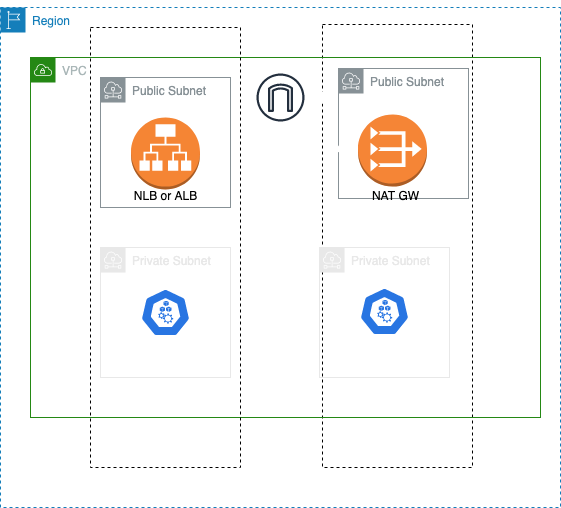

The diagram above was exported from draw.io. Its source (the exported page's mxGraphModel, read from the mxfile embedded in the PNG):
<mxGraphModel dx="704" dy="367" grid="1" gridSize="10" guides="1" tooltips="1" connect="1" arrows="1" fold="1" page="1" pageScale="1" pageWidth="827" pageHeight="1169" math="0" shadow="0">
  <root>
    <mxCell id="0" />
    <mxCell id="1" parent="0" />
    <mxCell id="2" value="Region" style="points=[[0,0],[0.25,0],[0.5,0],[0.75,0],[1,0],[1,0.25],[1,0.5],[1,0.75],[1,1],[0.75,1],[0.5,1],[0.25,1],[0,1],[0,0.75],[0,0.5],[0,0.25]];outlineConnect=0;gradientColor=none;html=1;whiteSpace=wrap;fontSize=12;fontStyle=0;container=1;pointerEvents=0;collapsible=0;recursiveResize=0;shape=mxgraph.aws4.group;grIcon=mxgraph.aws4.group_region;strokeColor=#147EBA;fillColor=none;verticalAlign=top;align=left;spacingLeft=30;fontColor=#147EBA;dashed=1;" vertex="1" parent="1">
      <mxGeometry x="30" y="10" width="560" height="500" as="geometry" />
    </mxCell>
    <mxCell id="17" value="" style="verticalLabelPosition=bottom;verticalAlign=top;html=1;shape=mxgraph.basic.rect;fillColor2=none;strokeWidth=1;size=20;indent=5;fontColor=#ffffff;dashed=1;fillColor=none;" vertex="1" parent="2">
      <mxGeometry x="322" y="17" width="150" height="443" as="geometry" />
    </mxCell>
    <mxCell id="19" value="AZ: US-east-2b" style="text;html=1;align=center;verticalAlign=middle;resizable=0;points=[];autosize=1;strokeColor=none;fillColor=none;fontColor=#ffffff;" vertex="1" parent="2">
      <mxGeometry x="348" y="-7" width="110" height="30" as="geometry" />
    </mxCell>
    <mxCell id="4" value="VPC" style="points=[[0,0],[0.25,0],[0.5,0],[0.75,0],[1,0],[1,0.25],[1,0.5],[1,0.75],[1,1],[0.75,1],[0.5,1],[0.25,1],[0,1],[0,0.75],[0,0.5],[0,0.25]];outlineConnect=0;gradientColor=none;html=1;whiteSpace=wrap;fontSize=12;fontStyle=0;container=1;pointerEvents=0;collapsible=0;recursiveResize=0;shape=mxgraph.aws4.group;grIcon=mxgraph.aws4.group_vpc;strokeColor=#248814;fillColor=none;verticalAlign=top;align=left;spacingLeft=30;fontColor=#AAB7B8;dashed=0;" vertex="1" parent="1">
      <mxGeometry x="60" y="60" width="510" height="360" as="geometry" />
    </mxCell>
    <mxCell id="5" value="Public Subnet" style="sketch=0;outlineConnect=0;gradientColor=none;html=1;whiteSpace=wrap;fontSize=12;fontStyle=0;shape=mxgraph.aws4.group;grIcon=mxgraph.aws4.group_subnet;strokeColor=#879196;fillColor=none;verticalAlign=top;align=left;spacingLeft=30;fontColor=#879196;dashed=0;" vertex="1" parent="4">
      <mxGeometry x="70" y="20" width="130" height="130" as="geometry" />
    </mxCell>
    <mxCell id="6" value="Public Subnet" style="sketch=0;outlineConnect=0;gradientColor=none;html=1;whiteSpace=wrap;fontSize=12;fontStyle=0;shape=mxgraph.aws4.group;grIcon=mxgraph.aws4.group_subnet;strokeColor=#879196;fillColor=none;verticalAlign=top;align=left;spacingLeft=30;fontColor=#879196;dashed=0;" vertex="1" parent="4">
      <mxGeometry x="308" y="11" width="130" height="130" as="geometry" />
    </mxCell>
    <mxCell id="7" value="Private Subnet" style="sketch=0;outlineConnect=0;gradientColor=none;html=1;whiteSpace=wrap;fontSize=12;fontStyle=0;shape=mxgraph.aws4.group;grIcon=mxgraph.aws4.group_subnet;strokeColor=#E8E8E8;fillColor=none;verticalAlign=top;align=left;spacingLeft=30;fontColor=#E8E8E8;dashed=0;" vertex="1" parent="4">
      <mxGeometry x="70" y="190" width="130" height="130" as="geometry" />
    </mxCell>
    <mxCell id="8" value="Private Subnet" style="sketch=0;outlineConnect=0;gradientColor=none;html=1;whiteSpace=wrap;fontSize=12;fontStyle=0;shape=mxgraph.aws4.group;grIcon=mxgraph.aws4.group_subnet;strokeColor=#E8E8E8;fillColor=none;verticalAlign=top;align=left;spacingLeft=30;fontColor=#E8E8E8;dashed=0;" vertex="1" parent="4">
      <mxGeometry x="289" y="190" width="130" height="130" as="geometry" />
    </mxCell>
    <mxCell id="9" value="" style="sketch=0;html=1;dashed=0;whitespace=wrap;fillColor=#2875E2;strokeColor=#ffffff;points=[[0.005,0.63,0],[0.1,0.2,0],[0.9,0.2,0],[0.5,0,0],[0.995,0.63,0],[0.72,0.99,0],[0.5,1,0],[0.28,0.99,0]];verticalLabelPosition=bottom;align=center;verticalAlign=top;shape=mxgraph.kubernetes.icon;prIcon=node" vertex="1" parent="4">
      <mxGeometry x="110" y="231" width="50" height="48" as="geometry" />
    </mxCell>
    <mxCell id="10" value="" style="sketch=0;html=1;dashed=0;whitespace=wrap;fillColor=#2875E2;strokeColor=#ffffff;points=[[0.005,0.63,0],[0.1,0.2,0],[0.9,0.2,0],[0.5,0,0],[0.995,0.63,0],[0.72,0.99,0],[0.5,1,0],[0.28,0.99,0]];verticalLabelPosition=bottom;align=center;verticalAlign=top;shape=mxgraph.kubernetes.icon;prIcon=node" vertex="1" parent="4">
      <mxGeometry x="329" y="230" width="50" height="48" as="geometry" />
    </mxCell>
    <mxCell id="11" value="" style="outlineConnect=0;dashed=0;verticalLabelPosition=bottom;verticalAlign=top;align=center;html=1;shape=mxgraph.aws3.application_load_balancer;fillColor=#F58534;gradientColor=none;" vertex="1" parent="4">
      <mxGeometry x="100.5" y="60" width="69" height="72" as="geometry" />
    </mxCell>
    <mxCell id="20" style="edgeStyle=orthogonalEdgeStyle;html=1;exitX=0;exitY=0.5;exitDx=0;exitDy=0;exitPerimeter=0;fontColor=#ffffff;fillColor=#f0a30a;strokeColor=#ffffff;strokeWidth=5;" edge="1" parent="4" source="12" target="15">
      <mxGeometry relative="1" as="geometry" />
    </mxCell>
    <mxCell id="12" value="" style="outlineConnect=0;dashed=0;verticalLabelPosition=bottom;verticalAlign=top;align=center;html=1;shape=mxgraph.aws3.vpc_nat_gateway;fillColor=#F58536;gradientColor=none;" vertex="1" parent="4">
      <mxGeometry x="327.5" y="57" width="69" height="72" as="geometry" />
    </mxCell>
    <mxCell id="13" value="NLB or ALB&lt;br&gt;" style="text;html=1;align=center;verticalAlign=middle;resizable=0;points=[];autosize=1;strokeColor=none;fillColor=none;" vertex="1" parent="4">
      <mxGeometry x="90" y="124" width="90" height="30" as="geometry" />
    </mxCell>
    <mxCell id="14" value="NAT GW" style="text;html=1;align=center;verticalAlign=middle;resizable=0;points=[];autosize=1;strokeColor=none;fillColor=none;" vertex="1" parent="4">
      <mxGeometry x="329.5" y="124" width="70" height="30" as="geometry" />
    </mxCell>
    <mxCell id="15" value="&lt;font color=&quot;#ffffff&quot;&gt;Internet&lt;br&gt;gateway&lt;/font&gt;" style="sketch=0;outlineConnect=0;fontColor=#232F3E;gradientColor=none;strokeColor=#232F3E;fillColor=#ffffff;dashed=0;verticalLabelPosition=bottom;verticalAlign=top;align=center;html=1;fontSize=12;fontStyle=0;aspect=fixed;shape=mxgraph.aws4.resourceIcon;resIcon=mxgraph.aws4.internet_gateway;" vertex="1" parent="4">
      <mxGeometry x="220" y="10" width="60" height="60" as="geometry" />
    </mxCell>
    <mxCell id="16" value="" style="verticalLabelPosition=bottom;verticalAlign=top;html=1;shape=mxgraph.basic.rect;fillColor2=none;strokeWidth=1;size=20;indent=5;fontColor=#ffffff;dashed=1;fillColor=none;" vertex="1" parent="4">
      <mxGeometry x="60" y="-30" width="150" height="440" as="geometry" />
    </mxCell>
    <mxCell id="18" value="AZ: US-east-2a" style="text;html=1;align=center;verticalAlign=middle;resizable=0;points=[];autosize=1;strokeColor=none;fillColor=none;fontColor=#ffffff;" vertex="1" parent="1">
      <mxGeometry x="140" y="3" width="110" height="30" as="geometry" />
    </mxCell>
  </root>
</mxGraphModel>